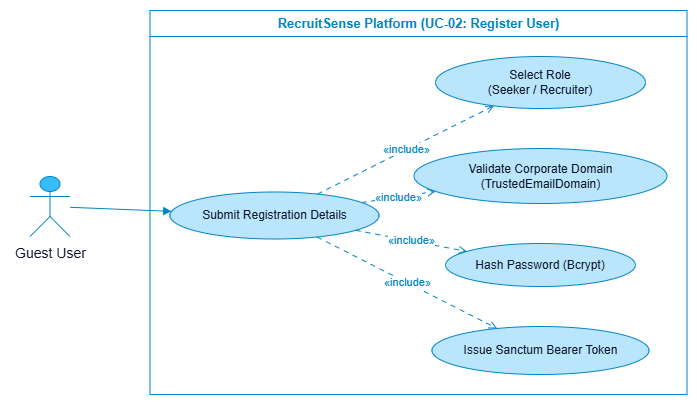

The diagram above was exported from draw.io. Its source (the exported page's mxGraphModel, read from the mxfile embedded in the PNG):
<mxGraphModel dx="1030" dy="596" grid="1" gridSize="10" guides="1" tooltips="1" connect="1" arrows="1" fold="1" page="1" pageScale="1" pageWidth="850" pageHeight="1100" background="#FFFFFF" math="0" shadow="0">
  <root>
    <mxCell id="0" />
    <mxCell id="1" parent="0" />
    <UserObject label="" plantUmlData="{&#10;  &quot;data&quot;: &quot;@startuml\nleft to right direction\nskinparam defaultFontName \&quot;Arial\&quot;\nskinparam shadowing false\nskinparam monochrome false\n\n' === STANDARD LIGHT BLUE THEME ===\nskinparam backgroundColor #FFFFFF\n\nskinparam rectangle {\n    BackgroundColor #FFFFFF\n    BorderColor #0284C7\n    FontColor #0284C7\n    FontStyle bold\n}\n\nskinparam usecase {\n    BackgroundColor #BAE6FD\n    BorderColor #0284C7\n    FontColor #0F172A\n    FontSize 12\n}\n\nskinparam actor {\n    BackgroundColor #38BDF8\n    BorderColor #0284C7\n    FontColor #0F172A\n}\n\nskinparam arrow {\n    Color #0284C7\n    FontColor #0284C7\n}\n' =================================\n\nactor \&quot;Guest User\&quot; as User\n\nrectangle \&quot;RecruitSense Platform (UC-02: Register User)\&quot; {\n    usecase \&quot;Submit Registration Details\&quot; as UC1\n    usecase \&quot;Select Role\\n(Seeker / Recruiter)\&quot; as UC2\n    usecase \&quot;Validate Corporate Domain\\n(TrustedEmailDomain)\&quot; as UC3\n    usecase \&quot;Hash Password (Bcrypt)\&quot; as UC4\n    usecase \&quot;Issue Sanctum Bearer Token\&quot; as UC5\n}\n\nUser --&gt; UC1\nUC1 ..&gt; UC2 : &lt;&lt;include&gt;&gt;\nUC1 ..&gt; UC3 : &lt;&lt;include&gt;&gt;\nUC1 ..&gt; UC4 : &lt;&lt;include&gt;&gt;\nUC1 ..&gt; UC5 : &lt;&lt;include&gt;&gt;\n@enduml\n&quot;,&#10;  &quot;config&quot;: null&#10;}" id="3Hb-lP4w3mMQEymO-W2t-15">
      <mxCell connectable="0" parent="1" style="group;transparentBounds=1;editIcon=1;lockedGroup=0;groupPadding=10;" vertex="1">
        <mxGeometry as="geometry" />
      </mxCell>
    </UserObject>
    <UserObject label="RecruitSense Platform (UC-02: Register User)" plantUmlId="rect_0" plantUmlBaseStyle="swimlane;collapsible=0;startSize=26;fillColor=#FFFFFF;strokeColor=#0284C7;fontColor=#0284C7;fontSize=13;fontStyle=1;whiteSpace=wrap;shadow=0;fontFamily=Arial;" plantUmlBaseValue="RecruitSense Platform (UC-02: Register User)" id="3Hb-lP4w3mMQEymO-W2t-16">
      <mxCell parent="3Hb-lP4w3mMQEymO-W2t-15" style="swimlane;collapsible=0;startSize=26;fillColor=#FFFFFF;strokeColor=#0284C7;fontColor=#0284C7;fontSize=13;fontStyle=1;whiteSpace=wrap;shadow=0;fontFamily=Arial;" vertex="1">
        <mxGeometry height="384" width="537" x="189.5" y="90" as="geometry" />
      </mxCell>
    </UserObject>
    <UserObject label="Submit Registration Details" plantUmlId="uc_1" plantUmlBaseStyle="ellipse;html=1;fillColor=#BAE6FD;strokeColor=#0284C7;whiteSpace=wrap;fontColor=#0F172A;fontSize=12;shadow=0;fontFamily=Arial;" plantUmlBaseValue="Submit Registration Details" id="3Hb-lP4w3mMQEymO-W2t-17">
      <mxCell parent="3Hb-lP4w3mMQEymO-W2t-16" style="ellipse;html=1;fillColor=#BAE6FD;strokeColor=#0284C7;whiteSpace=wrap;fontColor=#0F172A;fontSize=12;shadow=0;fontFamily=Arial;" vertex="1">
        <mxGeometry height="47" width="209" x="20" y="181.5" as="geometry" />
      </mxCell>
    </UserObject>
    <UserObject label="Select Role&lt;br&gt;(Seeker / Recruiter)" plantUmlId="uc_2" plantUmlBaseStyle="ellipse;html=1;fillColor=#BAE6FD;strokeColor=#0284C7;whiteSpace=wrap;fontColor=#0F172A;fontSize=12;shadow=0;fontFamily=Arial;" plantUmlBaseValue="Select Role&lt;br&gt;(Seeker / Recruiter)" id="3Hb-lP4w3mMQEymO-W2t-18">
      <mxCell parent="3Hb-lP4w3mMQEymO-W2t-16" style="ellipse;html=1;fillColor=#BAE6FD;strokeColor=#0284C7;whiteSpace=wrap;fontColor=#0F172A;fontSize=12;shadow=0;fontFamily=Arial;" vertex="1">
        <mxGeometry height="52" width="210" x="285.5" y="46" as="geometry" />
      </mxCell>
    </UserObject>
    <UserObject label="Validate Corporate Domain&lt;br&gt;(TrustedEmailDomain)" plantUmlId="uc_3" plantUmlBaseStyle="ellipse;html=1;fillColor=#BAE6FD;strokeColor=#0284C7;whiteSpace=wrap;fontColor=#0F172A;fontSize=12;shadow=0;fontFamily=Arial;" plantUmlBaseValue="Validate Corporate Domain&lt;br&gt;(TrustedEmailDomain)" id="3Hb-lP4w3mMQEymO-W2t-19">
      <mxCell parent="3Hb-lP4w3mMQEymO-W2t-16" style="ellipse;html=1;fillColor=#BAE6FD;strokeColor=#0284C7;whiteSpace=wrap;fontColor=#0F172A;fontSize=12;shadow=0;fontFamily=Arial;" vertex="1">
        <mxGeometry height="55" width="253" x="264" y="138" as="geometry" />
      </mxCell>
    </UserObject>
    <UserObject label="Hash Password (Bcrypt)" plantUmlId="uc_4" plantUmlBaseStyle="ellipse;html=1;fillColor=#BAE6FD;strokeColor=#0284C7;whiteSpace=wrap;fontColor=#0F172A;fontSize=12;shadow=0;fontFamily=Arial;" plantUmlBaseValue="Hash Password (Bcrypt)" id="3Hb-lP4w3mMQEymO-W2t-20">
      <mxCell parent="3Hb-lP4w3mMQEymO-W2t-16" style="ellipse;html=1;fillColor=#BAE6FD;strokeColor=#0284C7;whiteSpace=wrap;fontColor=#0F172A;fontSize=12;shadow=0;fontFamily=Arial;" vertex="1">
        <mxGeometry height="43" width="190" x="295.5" y="233" as="geometry" />
      </mxCell>
    </UserObject>
    <UserObject label="Issue Sanctum Bearer Token" plantUmlId="uc_5" plantUmlBaseStyle="ellipse;html=1;fillColor=#BAE6FD;strokeColor=#0284C7;whiteSpace=wrap;fontColor=#0F172A;fontSize=12;shadow=0;fontFamily=Arial;" plantUmlBaseValue="Issue Sanctum Bearer Token" id="3Hb-lP4w3mMQEymO-W2t-21">
      <mxCell parent="3Hb-lP4w3mMQEymO-W2t-16" style="ellipse;html=1;fillColor=#BAE6FD;strokeColor=#0284C7;whiteSpace=wrap;fontColor=#0F172A;fontSize=12;shadow=0;fontFamily=Arial;" vertex="1">
        <mxGeometry height="48" width="217" x="282" y="316" as="geometry" />
      </mxCell>
    </UserObject>
    <UserObject label="«include»" plantUmlId="rel_9" plantUmlBaseStyle="endArrow=open;dashed=1;dashPattern=5 5;strokeColor=#0284C7;fontColor=#0284C7;fontSize=11;edgeStyle=none;rounded=0;html=1;fontFamily=Arial;curved=0;endSize=6;sourcePerimeterSpacing=0;targetPerimeterSpacing=0;" plantUmlBaseValue="«include»" id="3Hb-lP4w3mMQEymO-W2t-25">
      <mxCell edge="1" parent="3Hb-lP4w3mMQEymO-W2t-16" source="3Hb-lP4w3mMQEymO-W2t-17" style="endArrow=open;dashed=1;dashPattern=5 5;strokeColor=#0284C7;fontColor=#0284C7;fontSize=11;edgeStyle=none;rounded=0;html=1;fontFamily=Arial;curved=0;endSize=6;sourcePerimeterSpacing=0;targetPerimeterSpacing=0;" target="3Hb-lP4w3mMQEymO-W2t-18">
        <mxGeometry relative="1" as="geometry" />
      </mxCell>
    </UserObject>
    <UserObject label="«include»" plantUmlId="rel_10" plantUmlBaseStyle="endArrow=open;dashed=1;dashPattern=5 5;strokeColor=#0284C7;fontColor=#0284C7;fontSize=11;edgeStyle=none;rounded=0;html=1;fontFamily=Arial;curved=0;endSize=6;sourcePerimeterSpacing=0;targetPerimeterSpacing=0;" plantUmlBaseValue="«include»" id="3Hb-lP4w3mMQEymO-W2t-26">
      <mxCell edge="1" parent="3Hb-lP4w3mMQEymO-W2t-16" source="3Hb-lP4w3mMQEymO-W2t-17" style="endArrow=open;dashed=1;dashPattern=5 5;strokeColor=#0284C7;fontColor=#0284C7;fontSize=11;edgeStyle=none;rounded=0;html=1;fontFamily=Arial;curved=0;endSize=6;sourcePerimeterSpacing=0;targetPerimeterSpacing=0;" target="3Hb-lP4w3mMQEymO-W2t-19">
        <mxGeometry relative="1" as="geometry" />
      </mxCell>
    </UserObject>
    <UserObject label="«include»" plantUmlId="rel_11" plantUmlBaseStyle="endArrow=open;dashed=1;dashPattern=5 5;strokeColor=#0284C7;fontColor=#0284C7;fontSize=11;edgeStyle=none;rounded=0;html=1;fontFamily=Arial;curved=0;endSize=6;sourcePerimeterSpacing=0;targetPerimeterSpacing=0;" plantUmlBaseValue="«include»" id="3Hb-lP4w3mMQEymO-W2t-27">
      <mxCell edge="1" parent="3Hb-lP4w3mMQEymO-W2t-16" source="3Hb-lP4w3mMQEymO-W2t-17" style="endArrow=open;dashed=1;dashPattern=5 5;strokeColor=#0284C7;fontColor=#0284C7;fontSize=11;edgeStyle=none;rounded=0;html=1;fontFamily=Arial;curved=0;endSize=6;sourcePerimeterSpacing=0;targetPerimeterSpacing=0;" target="3Hb-lP4w3mMQEymO-W2t-20">
        <mxGeometry relative="1" as="geometry" />
      </mxCell>
    </UserObject>
    <UserObject label="«include»" plantUmlId="rel_12" plantUmlBaseStyle="endArrow=open;dashed=1;dashPattern=5 5;strokeColor=#0284C7;fontColor=#0284C7;fontSize=11;edgeStyle=none;rounded=0;html=1;fontFamily=Arial;curved=0;endSize=6;sourcePerimeterSpacing=0;targetPerimeterSpacing=0;" plantUmlBaseValue="«include»" id="3Hb-lP4w3mMQEymO-W2t-28">
      <mxCell edge="1" parent="3Hb-lP4w3mMQEymO-W2t-16" source="3Hb-lP4w3mMQEymO-W2t-17" style="endArrow=open;dashed=1;dashPattern=5 5;strokeColor=#0284C7;fontColor=#0284C7;fontSize=11;edgeStyle=none;rounded=0;html=1;fontFamily=Arial;curved=0;endSize=6;sourcePerimeterSpacing=0;targetPerimeterSpacing=0;" target="3Hb-lP4w3mMQEymO-W2t-21">
        <mxGeometry relative="1" as="geometry" />
      </mxCell>
    </UserObject>
    <UserObject label="" plantUmlId="actor_6" plantUmlBaseStyle="shape=umlActor;html=1;fillColor=#38BDF8;strokeColor=#0284C7;fontColor=#0F172A;fontSize=14;shadow=0;fontFamily=Arial;" plantUmlBaseValue="" id="3Hb-lP4w3mMQEymO-W2t-22">
      <mxCell parent="3Hb-lP4w3mMQEymO-W2t-15" style="shape=umlActor;html=1;fillColor=#38BDF8;strokeColor=#0284C7;fontColor=#0F172A;fontSize=14;shadow=0;fontFamily=Arial;" vertex="1">
        <mxGeometry height="60" width="40" x="69.5" y="256" as="geometry" />
      </mxCell>
    </UserObject>
    <UserObject label="Guest User" plantUmlId="actorlbl_7" plantUmlBaseStyle="text;html=1;align=center;verticalAlign=top;fontColor=#0F172A;fontSize=14;fontFamily=Arial;" plantUmlBaseValue="Guest User" id="3Hb-lP4w3mMQEymO-W2t-23">
      <mxCell parent="3Hb-lP4w3mMQEymO-W2t-15" style="text;html=1;align=center;verticalAlign=top;fontColor=#0F172A;fontSize=14;fontFamily=Arial;" vertex="1">
        <mxGeometry height="17" width="79" x="50" y="318" as="geometry" />
      </mxCell>
    </UserObject>
    <UserObject label="" plantUmlId="rel_8" plantUmlBaseStyle="endArrow=block;endFill=1;strokeColor=#0284C7;fontColor=#0284C7;fontSize=11;edgeStyle=none;rounded=0;html=1;fontFamily=Arial;curved=0;endSize=6;sourcePerimeterSpacing=0;targetPerimeterSpacing=0;" plantUmlBaseValue="" id="3Hb-lP4w3mMQEymO-W2t-24">
      <mxCell edge="1" parent="3Hb-lP4w3mMQEymO-W2t-15" source="3Hb-lP4w3mMQEymO-W2t-22" style="endArrow=block;endFill=1;strokeColor=#0284C7;fontColor=#0284C7;fontSize=11;edgeStyle=none;rounded=0;html=1;fontFamily=Arial;curved=0;endSize=6;sourcePerimeterSpacing=0;targetPerimeterSpacing=0;" target="3Hb-lP4w3mMQEymO-W2t-17">
        <mxGeometry relative="1" as="geometry" />
      </mxCell>
    </UserObject>
  </root>
</mxGraphModel>